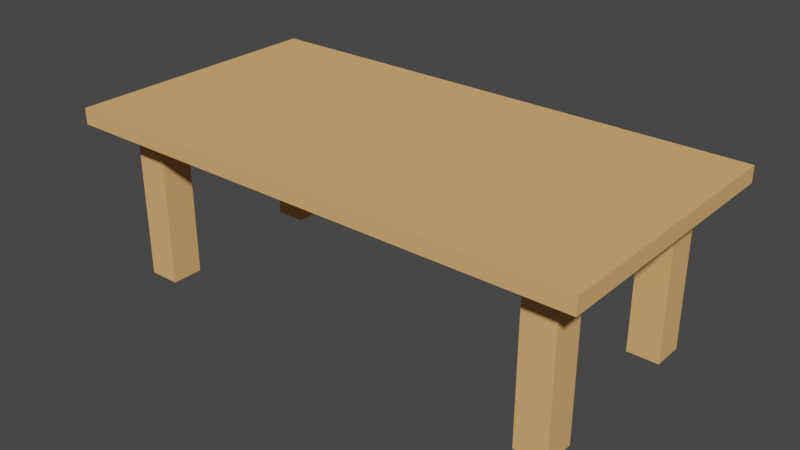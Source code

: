 # Source: Bord.blend  (saved by Blender 2.82.7; exported with 4.5.12 LTS)
import bpy
from mathutils import Matrix  # noqa: F401  (used for matrix-valued properties, if any)

bpy.ops.wm.read_factory_settings(use_empty=True)
scene = bpy.context.scene
scene.name = 'Scene'

# ---- collections
col_collection = bpy.data.collections.new('Collection'); scene.collection.children.link(col_collection)

# ---- materials (node trees are filled in below, after node groups)
mat_material_001 = bpy.data.materials.new('Material.001')
mat_material_001.use_transparent_shadow = False
mat_material_001.diffuse_color = (0.8, 0.4389, 0.1709, 1.0)

# ---- material node trees

# ---- world
world_world = bpy.data.worlds.new('World'); scene.world = world_world
world_world.use_nodes = True; world_world.node_tree.nodes.clear()
_N = world_world.node_tree.nodes; _L = world_world.node_tree.links
n0 = _N.new('ShaderNodeOutputWorld'); n0.name = 'World Output'; n0.location = (300, 300)
n1 = _N.new('ShaderNodeBackground'); n1.name = 'Background'; n1.location = (10, 300)
n1.inputs[0].default_value = (0.05088, 0.05088, 0.05088, 1.0)
_L.new(n1.outputs[0], n0.inputs[0])
n0.is_active_output = True
world_world.color = (0.05088, 0.05088, 0.05088)
world_world.use_sun_shadow = False
world_world.sun_shadow_jitter_overblur = 0.0

# ---- meshes
me_cube_001 = bpy.data.meshes.new('Cube.001')
me_cube_001.from_pydata([(0.5, -0.5, 2.409), (0.5, -0.5, 1.409), (0.5, 0.5, 2.409), (0.5, 0.5, 1.409), (-0.5, -0.5, 2.409), (-0.5, -0.5, 1.409), (-0.5, 0.5, 2.409), (-0.5, 0.5, 1.409), (-16.5, -0.5, 2.409), (-16.5, -0.5, 1.409), (-16.5, 0.5, 2.409), (-16.5, 0.5, 1.409), (16.5, -0.5, 2.409), (16.5, -0.5, 1.409), (16.5, 0.5, 2.409), (16.5, 0.5, 1.409), (0.5, -8.5, 2.409), (0.5, -8.5, 1.409), (-0.5, -8.5, 2.409), (-0.5, -8.5, 1.409), (-16.5, -8.5, 2.409), (-16.5, -8.5, 1.409), (16.5, -8.5, 2.409), (16.5, -8.5, 1.409), (0.5, 8.5, 2.409), (0.5, 8.5, 1.409), (-0.5, 8.5, 2.409), (-0.5, 8.5, 1.409), (-16.5, 8.5, 2.409), (-16.5, 8.5, 1.409), (16.5, 8.5, 2.409), (16.5, 8.5, 1.409), (-8.5, -0.5, 2.409), (-8.5, -0.5, 1.409), (-8.5, 0.5, 2.409), (-8.5, 0.5, 1.409), (-8.5, -8.5, 2.409), (-8.5, -8.5, 1.409), (-8.5, 8.5, 2.409), (-8.5, 8.5, 1.409), (-12.5, -0.5, 2.409), (-12.5, 0.5, 2.409), (-12.5, -8.5, 2.409), (-12.5, 8.5, 2.409), (-12.5, -0.5, 1.409), (-12.5, 0.5, 1.409), (-12.5, -8.5, 1.409), (-12.5, 8.5, 1.409), (-0.5, -4.5, 1.409), (0.5, -4.5, 1.409), (16.5, -4.5, 1.409), (-16.5, -4.5, 2.409), (-0.5, -4.5, 2.409), (16.5, -4.5, 2.409), (0.5, -4.5, 2.409), (-16.5, -4.5, 1.409), (-8.5, -4.5, 1.409), (-8.5, -4.5, 2.409), (-12.5, -4.5, 1.409), (-12.5, -4.5, 2.409), (-14.5, -0.5, 2.409), (-14.5, 0.5, 2.409), (-14.5, -8.5, 2.409), (-14.5, 8.5, 2.409), (-14.5, -0.5, 1.409), (-14.5, 0.5, 1.409), (-14.5, -8.5, 1.409), (-14.5, 8.5, 1.409), (-14.5, -4.5, 1.409), (-14.5, -4.5, 2.409), (-16.5, 4.5, 2.409), (-0.5, 4.5, 2.409), (-0.5, 4.5, 1.409), (0.5, 4.5, 1.409), (16.5, 4.5, 2.409), (0.5, 4.5, 2.409), (16.5, 4.5, 1.409), (-16.5, 4.5, 1.409), (-8.5, 4.5, 1.409), (-8.5, 4.5, 2.409), (-12.5, 4.5, 2.409), (-12.5, 4.5, 1.409), (-14.5, 4.5, 2.409), (-14.5, 4.5, 1.409), (8.5, -0.5, 2.409), (8.5, 0.5, 2.409), (8.5, 0.5, 1.409), (8.5, -0.5, 1.409), (8.5, -8.5, 2.409), (8.5, -8.5, 1.409), (8.5, 8.5, 2.409), (8.5, 8.5, 1.409), (8.5, -4.5, 2.409), (8.5, -4.5, 1.409), (8.5, 4.5, 1.409), (8.5, 4.5, 2.409), (12.5, -0.5, 2.409), (12.5, -0.5, 1.409), (12.5, -8.5, 2.409), (12.5, -8.5, 1.409), (12.5, -4.5, 2.409), (12.5, 4.5, 1.409), (12.5, 0.5, 2.409), (12.5, 0.5, 1.409), (12.5, 8.5, 2.409), (12.5, 8.5, 1.409), (12.5, -4.5, 1.409), (12.5, 4.5, 2.409), (-0.5, 6.5, 2.409), (-0.5, 6.5, 1.409), (16.5, 6.5, 2.409), (16.5, 6.5, 1.409), (-8.5, 6.5, 1.409), (-8.5, 6.5, 2.409), (-12.5, 6.5, 2.409), (-12.5, 6.5, 1.409), (-14.5, 6.5, 2.409), (-14.5, 6.5, 1.409), (-16.5, 6.5, 2.409), (0.5, 6.5, 1.409), (0.5, 6.5, 2.409), (-16.5, 6.5, 1.409), (8.5, 6.5, 1.409), (8.5, 6.5, 2.409), (12.5, 6.5, 1.409), (12.5, 6.5, 2.409), (14.5, -0.5, 2.409), (14.5, -0.5, 1.409), (14.5, -8.5, 2.409), (14.5, -8.5, 1.409), (14.5, -4.5, 2.409), (14.5, 4.5, 1.409), (14.5, 0.5, 2.409), (14.5, 0.5, 1.409), (14.5, 8.5, 2.409), (14.5, 8.5, 1.409), (14.5, -4.5, 1.409), (14.5, 4.5, 2.409), (14.5, 6.5, 1.409), (14.5, 6.5, 2.409), (0.5, -6.5, 1.409), (16.5, -6.5, 1.409), (-16.5, -6.5, 2.409), (16.5, -6.5, 2.409), (-8.5, -6.5, 1.409), (-8.5, -6.5, 2.409), (-12.5, -6.5, 1.409), (-12.5, -6.5, 2.409), (-0.5, -6.5, 1.409), (-0.5, -6.5, 2.409), (0.5, -6.5, 2.409), (-16.5, -6.5, 1.409), (-14.5, -6.5, 1.409), (-14.5, -6.5, 2.409), (8.5, -6.5, 2.409), (8.5, -6.5, 1.409), (12.5, -6.5, 2.409), (12.5, -6.5, 1.409), (14.5, -6.5, 2.409), (14.5, -6.5, 1.409), (-12.5, -4.5, -8.591), (-14.5, -4.5, -8.591), (-12.5, 4.5, -8.591), (-14.5, 4.5, -8.591), (12.5, 4.5, -8.591), (12.5, -4.5, -8.591), (-12.5, 6.5, -8.591), (-14.5, 6.5, -8.591), (12.5, 6.5, -8.591), (14.5, 4.5, -8.591), (14.5, -4.5, -8.591), (14.5, 6.5, -8.591), (-12.5, -6.5, -8.591), (-14.5, -6.5, -8.591), (12.5, -6.5, -8.591), (14.5, -6.5, -8.591)], [], [(132, 126, 12, 14), (139, 110, 30, 134), (153, 142, 20, 62), (159, 141, 23, 129), (2, 6, 4, 0), (7, 3, 1, 5), (10, 11, 9, 8), (60, 61, 10, 8), (65, 64, 9, 11), (119, 109, 27, 25), (12, 13, 15, 14), (113, 108, 26, 38), (148, 140, 17, 19), (127, 133, 15, 13), (66, 62, 20, 21), (18, 19, 17, 16), (128, 129, 23, 22), (141, 143, 22, 23), (150, 149, 18, 16), (144, 148, 19, 37), (142, 151, 21, 20), (154, 150, 16, 88), (24, 25, 27, 26), (63, 67, 29, 28), (135, 134, 30, 31), (110, 111, 31, 30), (121, 118, 28, 29), (117, 121, 29, 67), (122, 119, 25, 91), (108, 120, 24, 26), (109, 112, 39, 27), (26, 27, 39, 38), (146, 144, 37, 46), (19, 18, 36, 37), (114, 113, 38, 43), (7, 5, 33, 35), (4, 6, 34, 32), (149, 145, 36, 18), (116, 114, 43, 63), (152, 146, 46, 66), (112, 115, 47, 39), (38, 39, 47, 43), (37, 36, 42, 46), (35, 33, 44, 45), (32, 34, 41, 40), (145, 147, 42, 36), (32, 40, 59, 57), (64, 44, 58, 68), (4, 32, 57, 52), (44, 33, 56, 58), (84, 0, 54, 92), (8, 9, 55, 51), (33, 5, 48, 56), (0, 4, 52, 54), (13, 12, 53, 50), (5, 1, 49, 48), (127, 13, 50, 136), (60, 8, 51, 69), (40, 60, 69, 59), (9, 64, 68, 55), (151, 152, 66, 21), (118, 116, 63, 28), (115, 117, 67, 47), (43, 47, 67, 63), (46, 42, 62, 66), (45, 44, 64, 65), (40, 41, 61, 60), (147, 153, 62, 42), (45, 65, 83, 81), (10, 61, 82, 70), (35, 45, 81, 78), (61, 41, 80, 82), (41, 34, 79, 80), (7, 35, 78, 72), (6, 2, 75, 71), (86, 3, 73, 94), (65, 11, 77, 83), (11, 10, 70, 77), (14, 15, 76, 74), (34, 6, 71, 79), (3, 7, 72, 73), (132, 14, 74, 137), (2, 85, 95, 75), (103, 86, 94, 101), (1, 87, 93, 49), (96, 84, 92, 100), (124, 122, 91, 105), (25, 24, 90, 91), (156, 154, 88, 98), (16, 17, 89, 88), (1, 3, 86, 87), (140, 155, 89, 17), (120, 123, 90, 24), (2, 0, 84, 85), (158, 156, 98, 128), (138, 124, 105, 135), (126, 96, 100, 130), (133, 103, 101, 131), (85, 102, 107, 95), (87, 97, 106, 93), (91, 90, 104, 105), (88, 89, 99, 98), (87, 86, 103, 97), (155, 157, 99, 89), (123, 125, 104, 90), (85, 84, 96, 102), (95, 107, 125, 123), (117, 115, 166, 167), (75, 95, 123, 120), (101, 94, 122, 124), (115, 81, 162, 166), (70, 82, 116, 118), (78, 81, 115, 112), (82, 80, 114, 116), (80, 79, 113, 114), (72, 78, 112, 109), (71, 75, 120, 108), (94, 73, 119, 122), (83, 77, 121, 117), (77, 70, 118, 121), (74, 76, 111, 110), (79, 71, 108, 113), (73, 72, 109, 119), (137, 74, 110, 139), (107, 137, 139, 125), (76, 131, 138, 111), (15, 133, 131, 76), (12, 126, 130, 53), (111, 138, 135, 31), (143, 158, 128, 22), (102, 132, 137, 107), (97, 127, 136, 106), (105, 104, 134, 135), (98, 99, 129, 128), (97, 103, 133, 127), (157, 159, 129, 99), (125, 139, 134, 104), (102, 96, 126, 132), (157, 106, 165, 174), (53, 130, 158, 143), (93, 106, 157, 155), (130, 100, 156, 158), (49, 93, 155, 140), (100, 92, 154, 156), (59, 69, 153, 147), (55, 68, 152, 151), (57, 59, 147, 145), (138, 131, 169, 171), (52, 57, 145, 149), (58, 56, 144, 146), (92, 54, 150, 154), (51, 55, 151, 142), (56, 48, 148, 144), (54, 52, 149, 150), (50, 53, 143, 141), (48, 49, 140, 148), (136, 50, 141, 159), (69, 51, 142, 153), (169, 164, 168, 171), (162, 163, 167, 166), (165, 170, 175, 174), (161, 160, 172, 173), (106, 136, 170, 165), (68, 58, 160, 161), (101, 124, 168, 164), (136, 159, 175, 170), (83, 117, 167, 163), (152, 68, 161, 173), (159, 157, 174, 175), (58, 146, 172, 160), (124, 138, 171, 168), (131, 101, 164, 169), (146, 152, 173, 172), (81, 83, 163, 162)])
_uv = me_cube_001.uv_layers.new(name='UVMap')
_uv.uv.foreach_set('vector', [0.125, 0.5, 0.125, 0.75, 0.125, 0.75, 0.125, 0.5, 0.125, 0.5, 0.125, 0.5, 0.125, 0.5, 0.125, 0.5, 0.375, 0.75, 0.375, 0.75, 0.375, 0.75, 0.375, 0.75, 0.875, 0.75, 0.875, 0.75, 0.875, 0.75, 0.875, 0.75, 0.125, 0.5, 0.375, 0.5, 0.375, 0.75, 0.125, 0.75, 0.625, 0.5, 0.875, 0.5, 0.875, 0.75, 0.625, 0.75, 0.375, 0.5, 0.625, 0.5, 0.625, 0.75, 0.375, 0.75, 0.375, 0.75, 0.375, 0.5, 0.375, 0.5, 0.375, 0.75, 0.625, 0.5, 0.625, 0.75, 0.625, 0.75, 0.625, 0.5, 0.875, 0.5, 0.625, 0.5, 0.625, 0.5, 0.875, 0.5, 0.375, 0.0, 0.625, 0.0, 0.625, 0.25, 0.375, 0.25, 0.375, 0.5, 0.375, 0.5, 0.375, 0.5, 0.375, 0.5, 0.625, 0.75, 0.875, 0.75, 0.875, 0.75, 0.625, 0.75, 0.875, 0.75, 0.875, 0.5, 0.875, 0.5, 0.875, 0.75, 0.625, 0.75, 0.375, 0.75, 0.375, 0.75, 0.625, 0.75, 0.375, 0.75, 0.625, 0.75, 0.625, 1.0, 0.375, 1.0, 0.375, 1.0, 0.625, 1.0, 0.625, 1.0, 0.375, 1.0, 0.625, 0.0, 0.375, 0.0, 0.375, 0.0, 0.625, 0.0, 0.125, 0.75, 0.375, 0.75, 0.375, 0.75, 0.125, 0.75, 0.625, 0.75, 0.625, 0.75, 0.625, 0.75, 0.625, 0.75, 0.375, 0.75, 0.625, 0.75, 0.625, 0.75, 0.375, 0.75, 0.125, 0.75, 0.125, 0.75, 0.125, 0.75, 0.125, 0.75, 0.375, 0.25, 0.625, 0.25, 0.625, 0.5, 0.375, 0.5, 0.375, 0.5, 0.625, 0.5, 0.625, 0.5, 0.375, 0.5, 0.625, 0.25, 0.375, 0.25, 0.375, 0.25, 0.625, 0.25, 0.375, 0.25, 0.625, 0.25, 0.625, 0.25, 0.375, 0.25, 0.625, 0.5, 0.375, 0.5, 0.375, 0.5, 0.625, 0.5, 0.625, 0.5, 0.625, 0.5, 0.625, 0.5, 0.625, 0.5, 0.875, 0.5, 0.875, 0.5, 0.875, 0.5, 0.875, 0.5, 0.375, 0.5, 0.125, 0.5, 0.125, 0.5, 0.375, 0.5, 0.625, 0.5, 0.625, 0.5, 0.625, 0.5, 0.625, 0.5, 0.375, 0.5, 0.625, 0.5, 0.625, 0.5, 0.375, 0.5, 0.625, 0.75, 0.625, 0.75, 0.625, 0.75, 0.625, 0.75, 0.625, 0.75, 0.375, 0.75, 0.375, 0.75, 0.625, 0.75, 0.375, 0.5, 0.375, 0.5, 0.375, 0.5, 0.375, 0.5, 0.625, 0.5, 0.625, 0.75, 0.625, 0.75, 0.625, 0.5, 0.375, 0.75, 0.375, 0.5, 0.375, 0.5, 0.375, 0.75, 0.375, 0.75, 0.375, 0.75, 0.375, 0.75, 0.375, 0.75, 0.375, 0.5, 0.375, 0.5, 0.375, 0.5, 0.375, 0.5, 0.625, 0.75, 0.625, 0.75, 0.625, 0.75, 0.625, 0.75, 0.625, 0.5, 0.625, 0.5, 0.625, 0.5, 0.625, 0.5, 0.375, 0.5, 0.625, 0.5, 0.625, 0.5, 0.375, 0.5, 0.625, 0.75, 0.375, 0.75, 0.375, 0.75, 0.625, 0.75, 0.625, 0.5, 0.625, 0.75, 0.625, 0.75, 0.625, 0.5, 0.375, 0.75, 0.375, 0.5, 0.375, 0.5, 0.375, 0.75, 0.375, 0.75, 0.375, 0.75, 0.375, 0.75, 0.375, 0.75, 0.375, 0.75, 0.375, 0.75, 0.375, 0.75, 0.375, 0.75, 0.625, 0.75, 0.625, 0.75, 0.625, 0.75, 0.625, 0.75, 0.375, 0.75, 0.375, 0.75, 0.375, 0.75, 0.375, 0.75, 0.625, 0.75, 0.625, 0.75, 0.625, 0.75, 0.625, 0.75, 0.125, 0.75, 0.125, 0.75, 0.125, 0.75, 0.125, 0.75, 0.375, 0.75, 0.625, 0.75, 0.625, 0.75, 0.375, 0.75, 0.625, 0.75, 0.625, 0.75, 0.625, 0.75, 0.625, 0.75, 0.125, 0.75, 0.375, 0.75, 0.375, 0.75, 0.125, 0.75, 0.625, 0.0, 0.375, 0.0, 0.375, 0.0, 0.625, 0.0, 0.625, 0.75, 0.875, 0.75, 0.875, 0.75, 0.625, 0.75, 0.875, 0.75, 0.875, 0.75, 0.875, 0.75, 0.875, 0.75, 0.375, 0.75, 0.375, 0.75, 0.375, 0.75, 0.375, 0.75, 0.375, 0.75, 0.375, 0.75, 0.375, 0.75, 0.375, 0.75, 0.625, 0.75, 0.625, 0.75, 0.625, 0.75, 0.625, 0.75, 0.625, 0.75, 0.625, 0.75, 0.625, 0.75, 0.625, 0.75, 0.375, 0.5, 0.375, 0.5, 0.375, 0.5, 0.375, 0.5, 0.625, 0.5, 0.625, 0.5, 0.625, 0.5, 0.625, 0.5, 0.375, 0.5, 0.625, 0.5, 0.625, 0.5, 0.375, 0.5, 0.625, 0.75, 0.375, 0.75, 0.375, 0.75, 0.625, 0.75, 0.625, 0.5, 0.625, 0.75, 0.625, 0.75, 0.625, 0.5, 0.375, 0.75, 0.375, 0.5, 0.375, 0.5, 0.375, 0.75, 0.375, 0.75, 0.375, 0.75, 0.375, 0.75, 0.375, 0.75, 0.625, 0.5, 0.625, 0.5, 0.625, 0.5, 0.625, 0.5, 0.375, 0.5, 0.375, 0.5, 0.375, 0.5, 0.375, 0.5, 0.625, 0.5, 0.625, 0.5, 0.625, 0.5, 0.625, 0.5, 0.375, 0.5, 0.375, 0.5, 0.375, 0.5, 0.375, 0.5, 0.375, 0.5, 0.375, 0.5, 0.375, 0.5, 0.375, 0.5, 0.625, 0.5, 0.625, 0.5, 0.625, 0.5, 0.625, 0.5, 0.375, 0.5, 0.125, 0.5, 0.125, 0.5, 0.375, 0.5, 0.875, 0.5, 0.875, 0.5, 0.875, 0.5, 0.875, 0.5, 0.625, 0.5, 0.625, 0.5, 0.625, 0.5, 0.625, 0.5, 0.625, 0.5, 0.375, 0.5, 0.375, 0.5, 0.625, 0.5, 0.375, 0.25, 0.625, 0.25, 0.625, 0.25, 0.375, 0.25, 0.375, 0.5, 0.375, 0.5, 0.375, 0.5, 0.375, 0.5, 0.875, 0.5, 0.625, 0.5, 0.625, 0.5, 0.875, 0.5, 0.125, 0.5, 0.125, 0.5, 0.125, 0.5, 0.125, 0.5, 0.125, 0.5, 0.125, 0.5, 0.125, 0.5, 0.125, 0.5, 0.875, 0.5, 0.875, 0.5, 0.875, 0.5, 0.875, 0.5, 0.875, 0.75, 0.875, 0.75, 0.875, 0.75, 0.875, 0.75, 0.125, 0.75, 0.125, 0.75, 0.125, 0.75, 0.125, 0.75, 0.875, 0.5, 0.875, 0.5, 0.875, 0.5, 0.875, 0.5, 0.625, 0.25, 0.375, 0.25, 0.375, 0.25, 0.625, 0.25, 0.125, 0.75, 0.125, 0.75, 0.125, 0.75, 0.125, 0.75, 0.375, 1.0, 0.625, 1.0, 0.625, 1.0, 0.375, 1.0, 0.875, 0.75, 0.875, 0.5, 0.875, 0.5, 0.875, 0.75, 0.875, 0.75, 0.875, 0.75, 0.875, 0.75, 0.875, 0.75, 0.125, 0.5, 0.125, 0.5, 0.125, 0.5, 0.125, 0.5, 0.125, 0.5, 0.125, 0.75, 0.125, 0.75, 0.125, 0.5, 0.125, 0.75, 0.125, 0.75, 0.125, 0.75, 0.125, 0.75, 0.875, 0.5, 0.875, 0.5, 0.875, 0.5, 0.875, 0.5, 0.125, 0.75, 0.125, 0.75, 0.125, 0.75, 0.125, 0.75, 0.875, 0.5, 0.875, 0.5, 0.875, 0.5, 0.875, 0.5, 0.125, 0.5, 0.125, 0.5, 0.125, 0.5, 0.125, 0.5, 0.875, 0.75, 0.875, 0.75, 0.875, 0.75, 0.875, 0.75, 0.625, 0.25, 0.375, 0.25, 0.375, 0.25, 0.625, 0.25, 0.375, 1.0, 0.625, 1.0, 0.625, 1.0, 0.375, 1.0, 0.875, 0.75, 0.875, 0.5, 0.875, 0.5, 0.875, 0.75, 0.875, 0.75, 0.875, 0.75, 0.875, 0.75, 0.875, 0.75, 0.125, 0.5, 0.125, 0.5, 0.125, 0.5, 0.125, 0.5, 0.125, 0.5, 0.125, 0.75, 0.125, 0.75, 0.125, 0.5, 0.125, 0.5, 0.125, 0.5, 0.125, 0.5, 0.125, 0.5, 0.625, 0.5, 0.625, 0.5, 0.625, 0.5, 0.625, 0.5, 0.125, 0.5, 0.125, 0.5, 0.125, 0.5, 0.125, 0.5, 0.875, 0.5, 0.875, 0.5, 0.875, 0.5, 0.875, 0.5, 0.625, 0.5, 0.625, 0.5, 0.625, 0.5, 0.625, 0.5, 0.375, 0.5, 0.375, 0.5, 0.375, 0.5, 0.375, 0.5, 0.625, 0.5, 0.625, 0.5, 0.625, 0.5, 0.625, 0.5, 0.375, 0.5, 0.375, 0.5, 0.375, 0.5, 0.375, 0.5, 0.375, 0.5, 0.375, 0.5, 0.375, 0.5, 0.375, 0.5, 0.625, 0.5, 0.625, 0.5, 0.625, 0.5, 0.625, 0.5, 0.375, 0.5, 0.125, 0.5, 0.125, 0.5, 0.375, 0.5, 0.875, 0.5, 0.875, 0.5, 0.875, 0.5, 0.875, 0.5, 0.625, 0.5, 0.625, 0.5, 0.625, 0.5, 0.625, 0.5, 0.625, 0.5, 0.375, 0.5, 0.375, 0.5, 0.625, 0.5, 0.375, 0.25, 0.625, 0.25, 0.625, 0.25, 0.375, 0.25, 0.375, 0.5, 0.375, 0.5, 0.375, 0.5, 0.375, 0.5, 0.875, 0.5, 0.625, 0.5, 0.625, 0.5, 0.875, 0.5, 0.125, 0.5, 0.125, 0.5, 0.125, 0.5, 0.125, 0.5, 0.125, 0.5, 0.125, 0.5, 0.125, 0.5, 0.125, 0.5, 0.875, 0.5, 0.875, 0.5, 0.875, 0.5, 0.875, 0.5, 0.875, 0.5, 0.875, 0.5, 0.875, 0.5, 0.875, 0.5, 0.125, 0.75, 0.125, 0.75, 0.125, 0.75, 0.125, 0.75, 0.875, 0.5, 0.875, 0.5, 0.875, 0.5, 0.875, 0.5, 0.125, 0.75, 0.125, 0.75, 0.125, 0.75, 0.125, 0.75, 0.125, 0.5, 0.125, 0.5, 0.125, 0.5, 0.125, 0.5, 0.875, 0.75, 0.875, 0.75, 0.875, 0.75, 0.875, 0.75, 0.625, 0.25, 0.375, 0.25, 0.375, 0.25, 0.625, 0.25, 0.375, 1.0, 0.625, 1.0, 0.625, 1.0, 0.375, 1.0, 0.875, 0.75, 0.875, 0.5, 0.875, 0.5, 0.875, 0.75, 0.875, 0.75, 0.875, 0.75, 0.875, 0.75, 0.875, 0.75, 0.125, 0.5, 0.125, 0.5, 0.125, 0.5, 0.125, 0.5, 0.125, 0.5, 0.125, 0.75, 0.125, 0.75, 0.125, 0.5, 0.875, 0.75, 0.875, 0.75, 0.875, 0.75, 0.875, 0.75, 0.125, 0.75, 0.125, 0.75, 0.125, 0.75, 0.125, 0.75, 0.875, 0.75, 0.875, 0.75, 0.875, 0.75, 0.875, 0.75, 0.125, 0.75, 0.125, 0.75, 0.125, 0.75, 0.125, 0.75, 0.875, 0.75, 0.875, 0.75, 0.875, 0.75, 0.875, 0.75, 0.125, 0.75, 0.125, 0.75, 0.125, 0.75, 0.125, 0.75, 0.375, 0.75, 0.375, 0.75, 0.375, 0.75, 0.375, 0.75, 0.625, 0.75, 0.625, 0.75, 0.625, 0.75, 0.625, 0.75, 0.375, 0.75, 0.375, 0.75, 0.375, 0.75, 0.375, 0.75, 0.875, 0.5, 0.875, 0.5, 0.875, 0.5, 0.875, 0.5, 0.375, 0.75, 0.375, 0.75, 0.375, 0.75, 0.375, 0.75, 0.625, 0.75, 0.625, 0.75, 0.625, 0.75, 0.625, 0.75, 0.125, 0.75, 0.125, 0.75, 0.125, 0.75, 0.125, 0.75, 0.375, 0.75, 0.625, 0.75, 0.625, 0.75, 0.375, 0.75, 0.625, 0.75, 0.625, 0.75, 0.625, 0.75, 0.625, 0.75, 0.125, 0.75, 0.375, 0.75, 0.375, 0.75, 0.125, 0.75, 0.625, 0.0, 0.375, 0.0, 0.375, 0.0, 0.625, 0.0, 0.625, 0.75, 0.875, 0.75, 0.875, 0.75, 0.625, 0.75, 0.875, 0.75, 0.875, 0.75, 0.875, 0.75, 0.875, 0.75, 0.375, 0.75, 0.375, 0.75, 0.375, 0.75, 0.375, 0.75, 0.875, 0.5, 0.875, 0.5, 0.875, 0.5, 0.875, 0.5, 0.625, 0.5, 0.625, 0.5, 0.625, 0.5, 0.625, 0.5, 0.875, 0.75, 0.875, 0.75, 0.875, 0.75, 0.875, 0.75, 0.625, 0.75, 0.625, 0.75, 0.625, 0.75, 0.625, 0.75, 0.875, 0.75, 0.875, 0.75, 0.875, 0.75, 0.875, 0.75, 0.625, 0.75, 0.625, 0.75, 0.625, 0.75, 0.625, 0.75, 0.875, 0.5, 0.875, 0.5, 0.875, 0.5, 0.875, 0.5, 0.875, 0.75, 0.875, 0.75, 0.875, 0.75, 0.875, 0.75, 0.625, 0.5, 0.625, 0.5, 0.625, 0.5, 0.625, 0.5, 0.625, 0.75, 0.625, 0.75, 0.625, 0.75, 0.625, 0.75, 0.875, 0.75, 0.875, 0.75, 0.875, 0.75, 0.875, 0.75, 0.625, 0.75, 0.625, 0.75, 0.625, 0.75, 0.625, 0.75, 0.875, 0.5, 0.875, 0.5, 0.875, 0.5, 0.875, 0.5, 0.875, 0.5, 0.875, 0.5, 0.875, 0.5, 0.875, 0.5, 0.625, 0.75, 0.625, 0.75, 0.625, 0.75, 0.625, 0.75, 0.625, 0.5, 0.625, 0.5, 0.625, 0.5, 0.625, 0.5])
me_cube_001.materials.append(mat_material_001)
me_cube_001.use_remesh_fix_poles = True
me_cube_001.use_remesh_preserve_attributes = False
me_cube_001.use_mirror_vertex_groups = False
me_cube_001.update()

# ---- objects
ob_cube = bpy.data.objects.new('Cube', me_cube_001)

# ---- transforms, parenting, visibility, modifiers, constraints
ob_cube.location = (0.0, 0.0, 0.0)
ob_cube.lineart.crease_threshold = 0.0

# ---- collection membership
col_collection.objects.link(ob_cube)

# ---- scene / render settings (as saved in the file)
scene.frame_start = 1; scene.frame_end = 250; scene.frame_set(2)
scene.render.engine = 'BLENDER_EEVEE_NEXT'
scene.cycles.use_denoising = False
scene.cycles.samples = 128
scene.cycles.sampling_pattern = 'TABULATED_SOBOL'
scene.cycles.use_adaptive_sampling = False
scene.cycles.use_light_tree = False
scene.view_settings.view_transform = 'Filmic'
bpy.context.view_layer.update()

# ---- added for rendering (the .blend has no active camera and no usable light): camera, sun
cam_auto = bpy.data.cameras.new('AutoCamera')
cam_auto.lens = 50.0
cam_auto.sensor_width = 36.0
cam_auto.clip_end = 1000.0
ob_auto_camera = bpy.data.objects.new('AutoCamera', cam_auto)
scene.collection.objects.link(ob_auto_camera)
ob_auto_camera.location = (35.8218, -42.9862, 25.5666)
ob_auto_camera.rotation_euler = (1.09748, -7.21219e-08, 0.694738)
scene.camera = ob_auto_camera
light_auto_sun = bpy.data.lights.new('AutoSun', 'SUN')
light_auto_sun.energy = 3.0
light_auto_sun.angle = 0.0523599
ob_auto_sun = bpy.data.objects.new('AutoSun', light_auto_sun)
scene.collection.objects.link(ob_auto_sun)
ob_auto_sun.rotation_euler = (0.872665, 0.174533, 0.523599)
bpy.context.view_layer.update()
